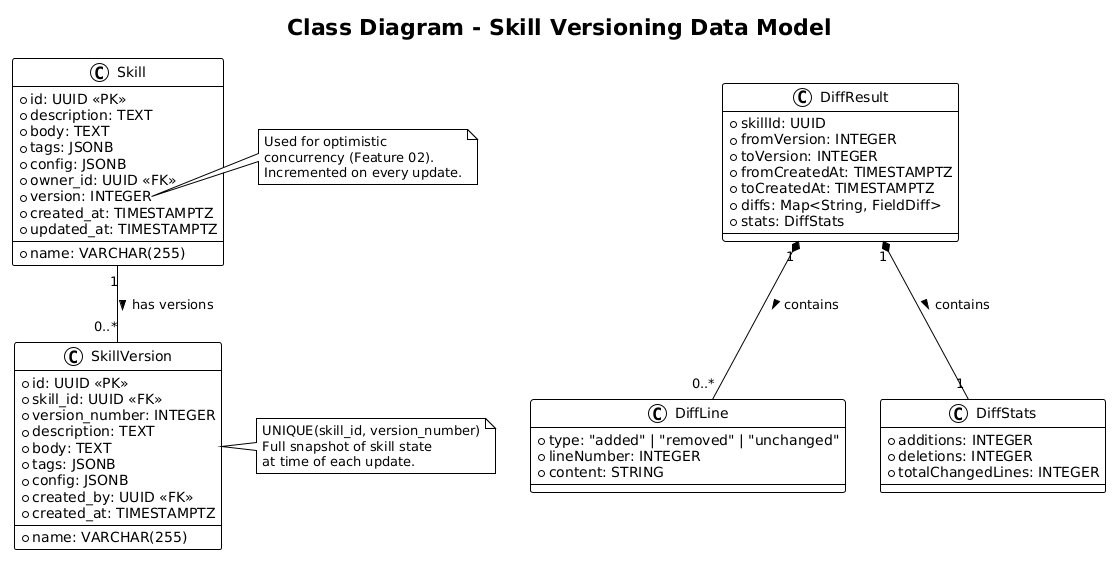

The diagram above was rendered by PlantUML. Its source (embedded in the PNG):
@startuml
!theme plain

title Class Diagram - Skill Versioning Data Model

class Skill {
    +id: UUID <<PK>>
    +name: VARCHAR(255)
    +description: TEXT
    +body: TEXT
    +tags: JSONB
    +config: JSONB
    +owner_id: UUID <<FK>>
    +version: INTEGER
    +created_at: TIMESTAMPTZ
    +updated_at: TIMESTAMPTZ
}
note right of Skill::version
  Used for optimistic
  concurrency (Feature 02).
  Incremented on every update.
end note

class SkillVersion {
    +id: UUID <<PK>>
    +skill_id: UUID <<FK>>
    +version_number: INTEGER
    +name: VARCHAR(255)
    +description: TEXT
    +body: TEXT
    +tags: JSONB
    +config: JSONB
    +created_by: UUID <<FK>>
    +created_at: TIMESTAMPTZ
}
note right of SkillVersion
  UNIQUE(skill_id, version_number)
  Full snapshot of skill state
  at time of each update.
end note

class DiffResult {
    +skillId: UUID
    +fromVersion: INTEGER
    +toVersion: INTEGER
    +fromCreatedAt: TIMESTAMPTZ
    +toCreatedAt: TIMESTAMPTZ
    +diffs: Map<String, FieldDiff>
    +stats: DiffStats
}

class DiffLine {
    +type: "added" | "removed" | "unchanged"
    +lineNumber: INTEGER
    +content: STRING
}

class DiffStats {
    +additions: INTEGER
    +deletions: INTEGER
    +totalChangedLines: INTEGER
}

Skill "1" -- "0..*" SkillVersion : has versions >
DiffResult "1" *-- "0..*" DiffLine : contains >
DiffResult "1" *-- "1" DiffStats : contains >
@enduml